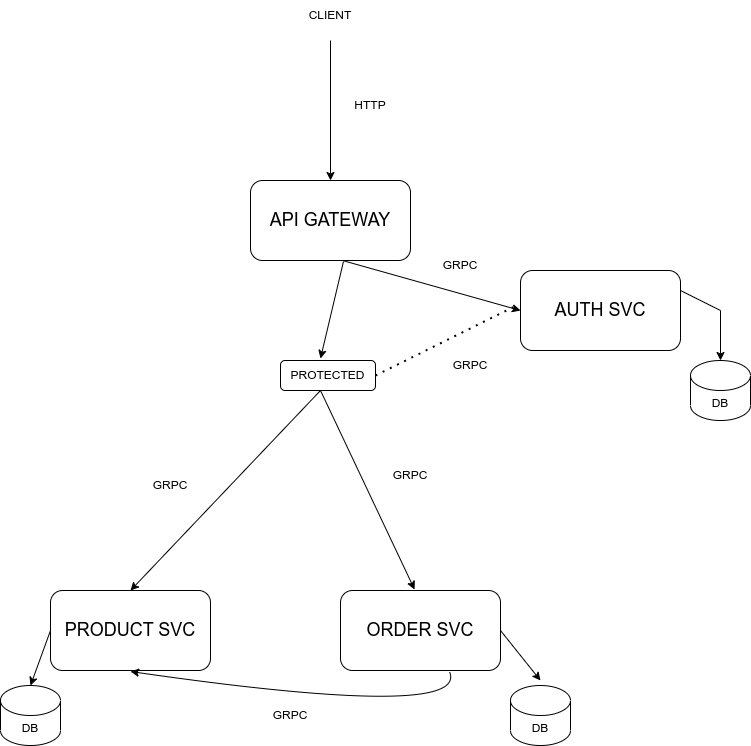

The diagram above was exported from draw.io. Its source (the exported page's mxGraphModel, read from the mxfile embedded in the PNG):
<mxGraphModel dx="1754" dy="1085" grid="1" gridSize="10" guides="1" tooltips="1" connect="1" arrows="1" fold="1" page="1" pageScale="1" pageWidth="850" pageHeight="1100" math="0" shadow="0">
  <root>
    <mxCell id="0" />
    <mxCell id="1" parent="0" />
    <mxCell id="YYi-tCT1iPnvPXSiGlwS-2" value="&lt;span style=&quot;font-size: 18px;&quot;&gt;API GATEWAY&lt;/span&gt;" style="rounded=1;whiteSpace=wrap;html=1;" vertex="1" parent="1">
      <mxGeometry x="300" y="310" width="160" height="80" as="geometry" />
    </mxCell>
    <mxCell id="YYi-tCT1iPnvPXSiGlwS-3" value="&lt;span style=&quot;font-size: 18px;&quot;&gt;AUTH SVC&lt;/span&gt;" style="rounded=1;whiteSpace=wrap;html=1;" vertex="1" parent="1">
      <mxGeometry x="570" y="400" width="160" height="80" as="geometry" />
    </mxCell>
    <mxCell id="YYi-tCT1iPnvPXSiGlwS-5" value="&lt;span style=&quot;font-size: 18px;&quot;&gt;PRODUCT SVC&lt;/span&gt;" style="rounded=1;whiteSpace=wrap;html=1;" vertex="1" parent="1">
      <mxGeometry x="100" y="720" width="160" height="80" as="geometry" />
    </mxCell>
    <mxCell id="YYi-tCT1iPnvPXSiGlwS-6" value="&lt;span style=&quot;font-size: 18px;&quot;&gt;ORDER SVC&lt;/span&gt;" style="rounded=1;whiteSpace=wrap;html=1;" vertex="1" parent="1">
      <mxGeometry x="390" y="720" width="160" height="80" as="geometry" />
    </mxCell>
    <mxCell id="YYi-tCT1iPnvPXSiGlwS-15" value="" style="endArrow=classic;html=1;rounded=0;exitX=0.575;exitY=1;exitDx=0;exitDy=0;exitPerimeter=0;entryX=0;entryY=0.5;entryDx=0;entryDy=0;" edge="1" parent="1" source="YYi-tCT1iPnvPXSiGlwS-2" target="YYi-tCT1iPnvPXSiGlwS-3">
      <mxGeometry width="50" height="50" relative="1" as="geometry">
        <mxPoint x="400" y="680" as="sourcePoint" />
        <mxPoint x="450" y="630" as="targetPoint" />
      </mxGeometry>
    </mxCell>
    <mxCell id="YYi-tCT1iPnvPXSiGlwS-18" value="GRPC" style="text;html=1;strokeColor=none;fillColor=none;align=center;verticalAlign=middle;whiteSpace=wrap;rounded=0;" vertex="1" parent="1">
      <mxGeometry x="480" y="380" width="60" height="30" as="geometry" />
    </mxCell>
    <mxCell id="YYi-tCT1iPnvPXSiGlwS-19" value="" style="endArrow=classic;html=1;rounded=0;entryX=0.5;entryY=0;entryDx=0;entryDy=0;" edge="1" parent="1" target="YYi-tCT1iPnvPXSiGlwS-2">
      <mxGeometry width="50" height="50" relative="1" as="geometry">
        <mxPoint x="380" y="170" as="sourcePoint" />
        <mxPoint x="405" y="210" as="targetPoint" />
      </mxGeometry>
    </mxCell>
    <mxCell id="YYi-tCT1iPnvPXSiGlwS-20" value="HTTP" style="text;html=1;strokeColor=none;fillColor=none;align=center;verticalAlign=middle;whiteSpace=wrap;rounded=0;" vertex="1" parent="1">
      <mxGeometry x="390" y="220" width="60" height="30" as="geometry" />
    </mxCell>
    <mxCell id="YYi-tCT1iPnvPXSiGlwS-21" value="CLIENT" style="text;html=1;strokeColor=none;fillColor=none;align=center;verticalAlign=middle;whiteSpace=wrap;rounded=0;" vertex="1" parent="1">
      <mxGeometry x="350" y="130" width="60" height="30" as="geometry" />
    </mxCell>
    <mxCell id="YYi-tCT1iPnvPXSiGlwS-22" value="" style="endArrow=classic;html=1;rounded=0;entryX=0.5;entryY=0;entryDx=0;entryDy=0;" edge="1" parent="1" target="YYi-tCT1iPnvPXSiGlwS-5">
      <mxGeometry width="50" height="50" relative="1" as="geometry">
        <mxPoint x="370" y="520" as="sourcePoint" />
        <mxPoint x="380" y="590" as="targetPoint" />
      </mxGeometry>
    </mxCell>
    <mxCell id="YYi-tCT1iPnvPXSiGlwS-23" value="GRPC" style="text;html=1;strokeColor=none;fillColor=none;align=center;verticalAlign=middle;whiteSpace=wrap;rounded=0;" vertex="1" parent="1">
      <mxGeometry x="190" y="600" width="60" height="30" as="geometry" />
    </mxCell>
    <mxCell id="YYi-tCT1iPnvPXSiGlwS-24" value="" style="endArrow=classic;html=1;rounded=0;entryX=0.463;entryY=-0.012;entryDx=0;entryDy=0;entryPerimeter=0;" edge="1" parent="1" target="YYi-tCT1iPnvPXSiGlwS-6">
      <mxGeometry width="50" height="50" relative="1" as="geometry">
        <mxPoint x="370" y="520" as="sourcePoint" />
        <mxPoint x="270" y="640" as="targetPoint" />
      </mxGeometry>
    </mxCell>
    <mxCell id="YYi-tCT1iPnvPXSiGlwS-25" value="GRPC" style="text;html=1;strokeColor=none;fillColor=none;align=center;verticalAlign=middle;whiteSpace=wrap;rounded=0;" vertex="1" parent="1">
      <mxGeometry x="430" y="590" width="60" height="30" as="geometry" />
    </mxCell>
    <mxCell id="YYi-tCT1iPnvPXSiGlwS-26" value="" style="curved=1;endArrow=classic;html=1;rounded=0;exitX=0.681;exitY=1.013;exitDx=0;exitDy=0;exitPerimeter=0;" edge="1" parent="1" source="YYi-tCT1iPnvPXSiGlwS-6">
      <mxGeometry width="50" height="50" relative="1" as="geometry">
        <mxPoint x="185" y="810" as="sourcePoint" />
        <mxPoint x="180" y="801" as="targetPoint" />
        <Array as="points">
          <mxPoint x="520" y="850" />
        </Array>
      </mxGeometry>
    </mxCell>
    <mxCell id="YYi-tCT1iPnvPXSiGlwS-27" value="GRPC" style="text;html=1;strokeColor=none;fillColor=none;align=center;verticalAlign=middle;whiteSpace=wrap;rounded=0;" vertex="1" parent="1">
      <mxGeometry x="310" y="830" width="60" height="30" as="geometry" />
    </mxCell>
    <mxCell id="YYi-tCT1iPnvPXSiGlwS-28" value="DB" style="shape=cylinder3;whiteSpace=wrap;html=1;boundedLbl=1;backgroundOutline=1;size=15;" vertex="1" parent="1">
      <mxGeometry x="740" y="490" width="60" height="60" as="geometry" />
    </mxCell>
    <mxCell id="YYi-tCT1iPnvPXSiGlwS-31" value="" style="endArrow=classic;html=1;rounded=0;exitX=1;exitY=0.25;exitDx=0;exitDy=0;entryX=0.5;entryY=0;entryDx=0;entryDy=0;entryPerimeter=0;" edge="1" parent="1" source="YYi-tCT1iPnvPXSiGlwS-3" target="YYi-tCT1iPnvPXSiGlwS-28">
      <mxGeometry width="50" height="50" relative="1" as="geometry">
        <mxPoint x="410" y="500" as="sourcePoint" />
        <mxPoint x="730" y="440" as="targetPoint" />
        <Array as="points">
          <mxPoint x="770" y="440" />
        </Array>
      </mxGeometry>
    </mxCell>
    <mxCell id="YYi-tCT1iPnvPXSiGlwS-32" value="DB" style="shape=cylinder3;whiteSpace=wrap;html=1;boundedLbl=1;backgroundOutline=1;size=15;" vertex="1" parent="1">
      <mxGeometry x="50" y="815" width="60" height="60" as="geometry" />
    </mxCell>
    <mxCell id="YYi-tCT1iPnvPXSiGlwS-33" value="DB" style="shape=cylinder3;whiteSpace=wrap;html=1;boundedLbl=1;backgroundOutline=1;size=15;" vertex="1" parent="1">
      <mxGeometry x="560" y="815" width="60" height="60" as="geometry" />
    </mxCell>
    <mxCell id="YYi-tCT1iPnvPXSiGlwS-34" value="" style="endArrow=classic;html=1;rounded=0;exitX=0;exitY=0.5;exitDx=0;exitDy=0;entryX=0.5;entryY=0;entryDx=0;entryDy=0;entryPerimeter=0;" edge="1" parent="1" source="YYi-tCT1iPnvPXSiGlwS-5" target="YYi-tCT1iPnvPXSiGlwS-32">
      <mxGeometry width="50" height="50" relative="1" as="geometry">
        <mxPoint x="320" y="660" as="sourcePoint" />
        <mxPoint x="370" y="610" as="targetPoint" />
      </mxGeometry>
    </mxCell>
    <mxCell id="YYi-tCT1iPnvPXSiGlwS-35" value="" style="endArrow=classic;html=1;rounded=0;" edge="1" parent="1">
      <mxGeometry width="50" height="50" relative="1" as="geometry">
        <mxPoint x="550" y="760" as="sourcePoint" />
        <mxPoint x="590" y="810" as="targetPoint" />
        <Array as="points">
          <mxPoint x="550" y="760" />
        </Array>
      </mxGeometry>
    </mxCell>
    <mxCell id="YYi-tCT1iPnvPXSiGlwS-37" value="PROTECTED" style="rounded=1;whiteSpace=wrap;html=1;" vertex="1" parent="1">
      <mxGeometry x="330" y="490" width="95" height="30" as="geometry" />
    </mxCell>
    <mxCell id="YYi-tCT1iPnvPXSiGlwS-39" value="" style="endArrow=none;dashed=1;html=1;dashPattern=1 3;strokeWidth=2;rounded=0;exitX=1;exitY=0.5;exitDx=0;exitDy=0;entryX=-0.012;entryY=0.425;entryDx=0;entryDy=0;entryPerimeter=0;" edge="1" parent="1" source="YYi-tCT1iPnvPXSiGlwS-37" target="YYi-tCT1iPnvPXSiGlwS-3">
      <mxGeometry width="50" height="50" relative="1" as="geometry">
        <mxPoint x="400" y="570" as="sourcePoint" />
        <mxPoint x="450" y="520" as="targetPoint" />
      </mxGeometry>
    </mxCell>
    <mxCell id="YYi-tCT1iPnvPXSiGlwS-40" value="GRPC" style="text;html=1;strokeColor=none;fillColor=none;align=center;verticalAlign=middle;whiteSpace=wrap;rounded=0;" vertex="1" parent="1">
      <mxGeometry x="490" y="480" width="60" height="30" as="geometry" />
    </mxCell>
    <mxCell id="YYi-tCT1iPnvPXSiGlwS-41" value="" style="endArrow=classic;html=1;rounded=0;exitX=0.581;exitY=1.013;exitDx=0;exitDy=0;exitPerimeter=0;entryX=0.421;entryY=-0.067;entryDx=0;entryDy=0;entryPerimeter=0;" edge="1" parent="1" source="YYi-tCT1iPnvPXSiGlwS-2" target="YYi-tCT1iPnvPXSiGlwS-37">
      <mxGeometry width="50" height="50" relative="1" as="geometry">
        <mxPoint x="400" y="570" as="sourcePoint" />
        <mxPoint x="450" y="520" as="targetPoint" />
      </mxGeometry>
    </mxCell>
  </root>
</mxGraphModel>